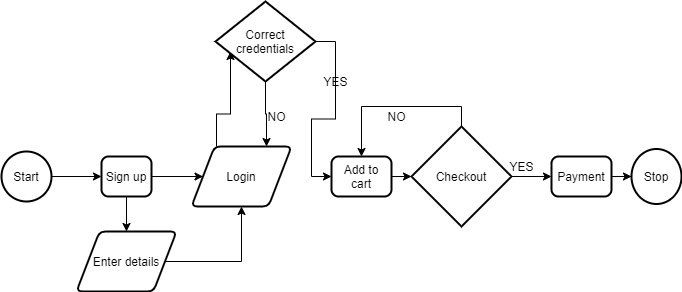

The diagram above was exported from draw.io. Its source (the exported page's mxGraphModel, read from the mxfile embedded in the PNG):
<mxGraphModel dx="868" dy="401" grid="1" gridSize="10" guides="1" tooltips="1" connect="1" arrows="1" fold="1" page="1" pageScale="1" pageWidth="827" pageHeight="1169" math="0" shadow="0">
  <root>
    <mxCell id="WIyWlLk6GJQsqaUBKTNV-0" />
    <mxCell id="WIyWlLk6GJQsqaUBKTNV-1" parent="WIyWlLk6GJQsqaUBKTNV-0" />
    <mxCell id="blE0x7XuScbfqZphRsRD-16" style="edgeStyle=orthogonalEdgeStyle;rounded=0;orthogonalLoop=1;jettySize=auto;html=1;exitX=1;exitY=0.5;exitDx=0;exitDy=0;exitPerimeter=0;entryX=0;entryY=0.5;entryDx=0;entryDy=0;" edge="1" parent="WIyWlLk6GJQsqaUBKTNV-1" source="blE0x7XuScbfqZphRsRD-0" target="blE0x7XuScbfqZphRsRD-1">
      <mxGeometry relative="1" as="geometry" />
    </mxCell>
    <mxCell id="blE0x7XuScbfqZphRsRD-0" value="Start" style="strokeWidth=2;html=1;shape=mxgraph.flowchart.start_2;whiteSpace=wrap;" vertex="1" parent="WIyWlLk6GJQsqaUBKTNV-1">
      <mxGeometry x="60" y="630" width="50" height="50" as="geometry" />
    </mxCell>
    <mxCell id="blE0x7XuScbfqZphRsRD-10" style="edgeStyle=orthogonalEdgeStyle;rounded=0;orthogonalLoop=1;jettySize=auto;html=1;exitX=1;exitY=0.5;exitDx=0;exitDy=0;entryX=0;entryY=0.5;entryDx=0;entryDy=0;" edge="1" parent="WIyWlLk6GJQsqaUBKTNV-1" source="blE0x7XuScbfqZphRsRD-1" target="blE0x7XuScbfqZphRsRD-26">
      <mxGeometry relative="1" as="geometry">
        <mxPoint x="260" y="655" as="targetPoint" />
      </mxGeometry>
    </mxCell>
    <mxCell id="blE0x7XuScbfqZphRsRD-23" style="edgeStyle=orthogonalEdgeStyle;rounded=0;orthogonalLoop=1;jettySize=auto;html=1;exitX=0.5;exitY=1;exitDx=0;exitDy=0;entryX=0.5;entryY=0;entryDx=0;entryDy=0;" edge="1" parent="WIyWlLk6GJQsqaUBKTNV-1" source="blE0x7XuScbfqZphRsRD-1" target="blE0x7XuScbfqZphRsRD-22">
      <mxGeometry relative="1" as="geometry" />
    </mxCell>
    <mxCell id="blE0x7XuScbfqZphRsRD-1" value="Sign up&lt;br&gt;" style="rounded=1;whiteSpace=wrap;html=1;absoluteArcSize=1;arcSize=14;strokeWidth=2;" vertex="1" parent="WIyWlLk6GJQsqaUBKTNV-1">
      <mxGeometry x="160" y="635" width="50" height="40" as="geometry" />
    </mxCell>
    <mxCell id="blE0x7XuScbfqZphRsRD-42" value="" style="edgeStyle=orthogonalEdgeStyle;rounded=0;orthogonalLoop=1;jettySize=auto;html=1;" edge="1" parent="WIyWlLk6GJQsqaUBKTNV-1" source="blE0x7XuScbfqZphRsRD-3" target="blE0x7XuScbfqZphRsRD-37">
      <mxGeometry relative="1" as="geometry" />
    </mxCell>
    <mxCell id="blE0x7XuScbfqZphRsRD-3" value="Payment" style="rounded=1;whiteSpace=wrap;html=1;absoluteArcSize=1;arcSize=14;strokeWidth=2;" vertex="1" parent="WIyWlLk6GJQsqaUBKTNV-1">
      <mxGeometry x="610" y="635" width="60" height="40" as="geometry" />
    </mxCell>
    <mxCell id="blE0x7XuScbfqZphRsRD-12" style="edgeStyle=orthogonalEdgeStyle;rounded=0;orthogonalLoop=1;jettySize=auto;html=1;exitX=1;exitY=0.5;exitDx=0;exitDy=0;entryX=0;entryY=0.5;entryDx=0;entryDy=0;entryPerimeter=0;" edge="1" parent="WIyWlLk6GJQsqaUBKTNV-1" source="blE0x7XuScbfqZphRsRD-5" target="blE0x7XuScbfqZphRsRD-28">
      <mxGeometry relative="1" as="geometry">
        <mxPoint x="471.5" y="655" as="targetPoint" />
      </mxGeometry>
    </mxCell>
    <mxCell id="blE0x7XuScbfqZphRsRD-5" value="Add to cart" style="rounded=1;whiteSpace=wrap;html=1;absoluteArcSize=1;arcSize=14;strokeWidth=2;" vertex="1" parent="WIyWlLk6GJQsqaUBKTNV-1">
      <mxGeometry x="390" y="635" width="60" height="40" as="geometry" />
    </mxCell>
    <mxCell id="blE0x7XuScbfqZphRsRD-18" style="edgeStyle=orthogonalEdgeStyle;rounded=0;orthogonalLoop=1;jettySize=auto;html=1;exitX=1;exitY=0.5;exitDx=0;exitDy=0;exitPerimeter=0;" edge="1" parent="WIyWlLk6GJQsqaUBKTNV-1" source="blE0x7XuScbfqZphRsRD-28" target="blE0x7XuScbfqZphRsRD-3">
      <mxGeometry relative="1" as="geometry">
        <mxPoint x="570" y="670" as="sourcePoint" />
      </mxGeometry>
    </mxCell>
    <mxCell id="blE0x7XuScbfqZphRsRD-19" style="edgeStyle=orthogonalEdgeStyle;rounded=0;orthogonalLoop=1;jettySize=auto;html=1;exitX=0.5;exitY=0;exitDx=0;exitDy=0;entryX=0.5;entryY=0;entryDx=0;entryDy=0;exitPerimeter=0;" edge="1" parent="WIyWlLk6GJQsqaUBKTNV-1" source="blE0x7XuScbfqZphRsRD-28" target="blE0x7XuScbfqZphRsRD-5">
      <mxGeometry relative="1" as="geometry">
        <mxPoint x="510" y="625" as="sourcePoint" />
      </mxGeometry>
    </mxCell>
    <mxCell id="blE0x7XuScbfqZphRsRD-20" value="NO" style="text;html=1;align=center;verticalAlign=middle;resizable=0;points=[];autosize=1;" vertex="1" parent="WIyWlLk6GJQsqaUBKTNV-1">
      <mxGeometry x="440" y="585" width="30" height="20" as="geometry" />
    </mxCell>
    <mxCell id="blE0x7XuScbfqZphRsRD-21" value="YES" style="text;html=1;align=center;verticalAlign=middle;resizable=0;points=[];autosize=1;" vertex="1" parent="WIyWlLk6GJQsqaUBKTNV-1">
      <mxGeometry x="560" y="635" width="40" height="20" as="geometry" />
    </mxCell>
    <mxCell id="blE0x7XuScbfqZphRsRD-24" style="edgeStyle=orthogonalEdgeStyle;rounded=0;orthogonalLoop=1;jettySize=auto;html=1;exitX=1;exitY=0.5;exitDx=0;exitDy=0;entryX=0.5;entryY=1;entryDx=0;entryDy=0;" edge="1" parent="WIyWlLk6GJQsqaUBKTNV-1" source="blE0x7XuScbfqZphRsRD-22" target="blE0x7XuScbfqZphRsRD-26">
      <mxGeometry relative="1" as="geometry">
        <mxPoint x="272.5" y="675" as="targetPoint" />
      </mxGeometry>
    </mxCell>
    <mxCell id="blE0x7XuScbfqZphRsRD-22" value="Enter details" style="shape=parallelogram;html=1;strokeWidth=2;perimeter=parallelogramPerimeter;whiteSpace=wrap;rounded=1;arcSize=12;size=0.23;" vertex="1" parent="WIyWlLk6GJQsqaUBKTNV-1">
      <mxGeometry x="135" y="710" width="100" height="60" as="geometry" />
    </mxCell>
    <mxCell id="blE0x7XuScbfqZphRsRD-32" style="edgeStyle=orthogonalEdgeStyle;rounded=0;orthogonalLoop=1;jettySize=auto;html=1;exitX=0.25;exitY=0;exitDx=0;exitDy=0;entryX=0.15;entryY=0.625;entryDx=0;entryDy=0;entryPerimeter=0;" edge="1" parent="WIyWlLk6GJQsqaUBKTNV-1" source="blE0x7XuScbfqZphRsRD-26" target="blE0x7XuScbfqZphRsRD-31">
      <mxGeometry relative="1" as="geometry" />
    </mxCell>
    <mxCell id="blE0x7XuScbfqZphRsRD-26" value="Login" style="shape=parallelogram;html=1;strokeWidth=2;perimeter=parallelogramPerimeter;whiteSpace=wrap;rounded=1;arcSize=12;size=0.23;" vertex="1" parent="WIyWlLk6GJQsqaUBKTNV-1">
      <mxGeometry x="250" y="625" width="100" height="60" as="geometry" />
    </mxCell>
    <mxCell id="blE0x7XuScbfqZphRsRD-28" value="Checkout" style="strokeWidth=2;html=1;shape=mxgraph.flowchart.decision;whiteSpace=wrap;" vertex="1" parent="WIyWlLk6GJQsqaUBKTNV-1">
      <mxGeometry x="470" y="605" width="100" height="100" as="geometry" />
    </mxCell>
    <mxCell id="blE0x7XuScbfqZphRsRD-33" style="edgeStyle=orthogonalEdgeStyle;rounded=0;orthogonalLoop=1;jettySize=auto;html=1;exitX=0.5;exitY=1;exitDx=0;exitDy=0;exitPerimeter=0;entryX=0.75;entryY=0;entryDx=0;entryDy=0;" edge="1" parent="WIyWlLk6GJQsqaUBKTNV-1" source="blE0x7XuScbfqZphRsRD-31" target="blE0x7XuScbfqZphRsRD-26">
      <mxGeometry relative="1" as="geometry" />
    </mxCell>
    <mxCell id="blE0x7XuScbfqZphRsRD-34" style="edgeStyle=orthogonalEdgeStyle;rounded=0;orthogonalLoop=1;jettySize=auto;html=1;exitX=1;exitY=0.5;exitDx=0;exitDy=0;exitPerimeter=0;entryX=0;entryY=0.5;entryDx=0;entryDy=0;" edge="1" parent="WIyWlLk6GJQsqaUBKTNV-1" source="blE0x7XuScbfqZphRsRD-31" target="blE0x7XuScbfqZphRsRD-5">
      <mxGeometry relative="1" as="geometry" />
    </mxCell>
    <mxCell id="blE0x7XuScbfqZphRsRD-31" value="Correct credentials" style="strokeWidth=2;html=1;shape=mxgraph.flowchart.decision;whiteSpace=wrap;" vertex="1" parent="WIyWlLk6GJQsqaUBKTNV-1">
      <mxGeometry x="274" y="480" width="100" height="80" as="geometry" />
    </mxCell>
    <mxCell id="blE0x7XuScbfqZphRsRD-35" value="YES" style="text;html=1;align=center;verticalAlign=middle;resizable=0;points=[];autosize=1;" vertex="1" parent="WIyWlLk6GJQsqaUBKTNV-1">
      <mxGeometry x="374" y="550" width="40" height="20" as="geometry" />
    </mxCell>
    <mxCell id="blE0x7XuScbfqZphRsRD-36" value="NO" style="text;html=1;align=center;verticalAlign=middle;resizable=0;points=[];autosize=1;" vertex="1" parent="WIyWlLk6GJQsqaUBKTNV-1">
      <mxGeometry x="320" y="585" width="30" height="20" as="geometry" />
    </mxCell>
    <mxCell id="blE0x7XuScbfqZphRsRD-37" value="Stop" style="strokeWidth=2;html=1;shape=mxgraph.flowchart.start_2;whiteSpace=wrap;" vertex="1" parent="WIyWlLk6GJQsqaUBKTNV-1">
      <mxGeometry x="690" y="627.5" width="50" height="55" as="geometry" />
    </mxCell>
  </root>
</mxGraphModel>